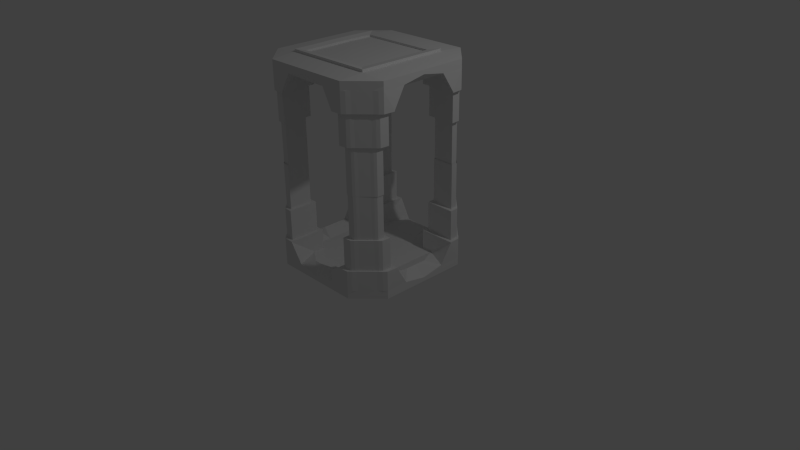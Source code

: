 # Source: fusioncoil.blend  (saved by Blender 2.72.0; exported with 4.5.12 LTS)
import bpy
from mathutils import Matrix  # noqa: F401  (used for matrix-valued properties, if any)

bpy.ops.wm.read_factory_settings(use_empty=True)
scene = bpy.context.scene
scene.name = 'Scene'

# ---- collections
col_collection_1 = bpy.data.collections.new('Collection 1'); scene.collection.children.link(col_collection_1)

# ---- world
world_world = bpy.data.worlds.new('World'); scene.world = world_world
world_world.color = (0.05088, 0.05088, 0.05088)
world_world.use_sun_shadow = False
world_world.sun_shadow_jitter_overblur = 0.0
world_world.cycles.sampling_method = 'MANUAL'
world_world.cycles.sample_map_resolution = 256

# ---- cameras
cam_camera = bpy.data.cameras.new('Camera')
cam_camera.clip_end = 100.0
cam_camera.lens = 35.0
cam_camera.sensor_width = 32.0
cam_camera.sensor_height = 18.0
cam_camera.ortho_scale = 7.314
cam_camera.dof.focus_distance = 0.0
cam_camera.dof.aperture_fstop = 128.0

# ---- lights
light_lamp = bpy.data.lights.new('Lamp', 'POINT')
light_lamp.transmission_factor = 0.0
light_lamp.cutoff_distance = 30.0
light_lamp.energy = 100.0
light_lamp.shadow_buffer_clip_start = 1.001
light_lamp.shadow_soft_size = 0.1
light_lamp.shadow_maximum_resolution = 0.006
light_lamp.use_absolute_resolution = True
light_lamp.cycles.use_multiple_importance_sampling = False

# ---- meshes
me_cylinder_002 = bpy.data.meshes.new('Cylinder.002')
me_cylinder_002.from_pydata([(0.1915, 1.079, -1.0), (0.1915, 1.079, 1.0), (0.6233, 0.9095, -1.0), (0.6233, 0.9095, 1.0), (1.08, -0.1926, -1.0), (1.08, -0.1926, 1.0), (0.8986, -0.6278, -1.0), (0.8986, -0.6278, 1.0), (-0.1959, -1.081, -1.0), (-0.1959, -1.081, 1.0), (-0.6273, -0.8997, -1.0), (-0.6273, -0.8997, 1.0), (-1.084, 0.2024, -1.0), (-1.084, 0.2024, 1.0), (-0.903, 0.626, -1.0), (-0.903, 0.626, 1.0), (0.4074, 0.9944, -1.0), (0.4074, 0.9944, 1.0), (0.1915, 1.079, 0.0), (0.6233, 0.9095, 0.0), (0.8515, 0.3584, -1.0), (0.7163, 0.3024, 2.252), (1.08, -0.1926, 0.0), (0.9892, -0.4102, -1.0), (0.9892, -0.4102, 1.0), (0.8986, -0.6278, 0.0), (0.3514, -0.8545, -1.0), (0.307, -0.7473, 2.252), (-0.1959, -1.081, 0.0), (-0.4116, -0.9904, -1.0), (-0.4116, -0.9904, 1.0), (-0.6273, -0.8997, 0.0), (-0.8556, -0.3487, -1.0), (-0.7361, -0.2992, 2.284), (-1.084, 0.2024, 0.0), (-0.9934, 0.4142, -1.0), (-0.9934, 0.4142, 1.0), (-0.903, 0.626, 0.0), (-0.3557, 0.8527, -1.0), (-0.3134, 0.7505, 2.252), (0.4074, 0.9944, 0.0), (0.8515, 0.3584, 0.0), (0.9892, -0.4102, 0.0), (0.3514, -0.8545, 0.0), (-0.4116, -0.9904, 0.0), (-0.8556, -0.3487, 0.0), (-0.3557, 0.8527, 0.0), (-0.9934, 0.4142, 0.0), (0.2995, 1.037, 1.0), (0.7374, 0.634, 1.0), (1.034, -0.3014, 1.0), (0.625, -0.7411, 1.0), (-0.3037, -1.036, 1.0), (-0.7415, -0.6242, 1.0), (-1.039, 0.3083, 1.0), (-0.6293, 0.7393, 1.0), (0.5153, 0.952, 1.0), (0.9656, 0.08292, 1.0), (0.9439, -0.519, 1.0), (0.07776, -0.9678, 1.0), (-0.5195, -0.9451, 1.0), (-0.9697, -0.07313, 1.0), (-0.9482, 0.5201, 1.0), (-0.08209, 0.966, 1.0), (0.2455, 1.062, 1.003), (0.6876, 0.7791, 5.673), (1.061, -0.247, 1.003), (0.7689, -0.6915, 5.822), (-0.2498, -1.062, 1.003), (-0.6915, -0.769, 5.835), (-1.065, 0.2554, 1.003), (-0.7731, 0.6896, 5.914), (0.4614, 0.9732, 1.0), (0.7733, 0.1647, 2.252), (0.9666, -0.4646, 1.0), (0.1702, -0.804, 2.252), (-0.4655, -0.9677, 1.0), (-0.7932, -0.1614, 2.284), (-0.9708, 0.4671, 1.0), (-0.1766, 0.8071, 2.252), (0.3534, 1.016, 1.0), (0.6592, 0.4402, 2.252), (1.012, -0.3558, 1.0), (0.4438, -0.6907, 2.252), (-0.3577, -1.013, 1.0), (-0.6791, -0.437, 2.284), (-1.016, 0.3612, 1.0), (-0.4502, 0.6938, 2.252), (0.5721, 0.9336, 1.003), (1.033, -0.05485, 5.685), (0.9241, -0.5762, 1.003), (-0.05908, -1.035, 5.821), (-0.5762, -0.9251, 1.003), (-1.037, 0.06469, 5.86), (-0.9283, 0.5758, 1.003), (0.05463, 1.032, 5.871), (-0.7797, 0.3284, -1.47), (-0.3232, -0.7737, -1.47), (0.7713, -0.3204, -1.47), (0.3148, 0.7817, -1.47), (-0.2324, 0.555, -1.47), (-0.5793, -0.1644, -1.54), (0.2241, -0.547, -1.47), (-0.5061, 0.4417, -1.47), (-0.4652, -0.4399, -1.54), (-0.04957, -0.6604, -1.47), (0.04118, 0.6684, -1.47), (-0.6656, 0.05285, -1.47), (0.4977, -0.4337, -1.47), (-0.5514, -0.2227, 1.0), (0.5431, 0.2307, 1.0), (-0.7241, 0.1943, 1.0), (0.3703, 0.6477, 1.0), (-0.1899, -0.7185, 1.0), (-0.4181, -0.1675, 1.0), (-0.5908, 0.2495, 1.0), (-0.6463, 0.3836, 1.0), (0.1814, 0.7264, 1.0), (0.2369, 0.5924, 1.0), (0.4097, 0.1754, 1.0), (0.6379, -0.3756, 1.0), (0.7157, -0.1862, 1.0), (0.5823, -0.2414, 1.0), (-0.2455, -0.5843, 1.0), (-0.3788, -0.6395, 1.0), (-0.2324, 0.555, 1.0), (-0.1769, 0.421, 1.0), (-0.004194, 0.003999, 1.0), (0.1685, -0.4128, 1.0), (0.2239, -0.5471, 0.9848), (0.1915, 1.079, 5.883), (0.6233, 0.9095, 5.883), (1.08, -0.1926, 5.883), (0.8986, -0.6278, 5.883), (-0.1959, -1.081, 5.883), (-0.6273, -0.8997, 5.883), (-1.084, 0.2024, 5.883), (-0.903, 0.626, 5.883), (0.4074, 0.9944, 5.883), (0.9892, -0.4102, 5.883), (-0.4116, -0.9904, 5.883), (-0.9934, 0.4142, 5.883), (0.2995, 1.037, 5.883), (1.034, -0.3014, 5.883), (-0.3037, -1.036, 5.883), (-1.039, 0.3083, 5.883), (0.5153, 0.952, 5.883), (0.9439, -0.519, 5.883), (-0.5195, -0.9451, 5.883), (-0.9482, 0.5201, 5.883), (0.2455, 1.062, 5.886), (0.6876, 0.7791, 5.891), (1.061, -0.247, 5.886), (0.7689, -0.6915, 5.891), (-0.2498, -1.062, 5.886), (-0.6915, -0.769, 5.891), (-1.065, 0.2554, 5.886), (-0.7731, 0.6896, 5.891), (0.4614, 0.9732, 5.883), (0.9666, -0.4646, 5.883), (-0.4655, -0.9677, 5.883), (-0.9708, 0.4671, 5.883), (0.3534, 1.016, 5.883), (1.012, -0.3558, 5.883), (-0.3577, -1.013, 5.883), (-1.016, 0.3612, 5.883), (0.5721, 0.9336, 5.886), (1.033, -0.05485, 5.891), (0.9241, -0.5762, 5.886), (-0.05908, -1.035, 5.891), (-0.5762, -0.9251, 5.886), (-1.037, 0.06469, 5.891), (-0.9283, 0.5758, 5.886), (0.05463, 1.032, 5.891), (-0.7241, 0.1943, 5.883), (0.3703, 0.6477, 5.883), (-0.1899, -0.7185, 5.883), (-0.5908, 0.2495, 5.883), (-0.6463, 0.3836, 5.883), (0.1814, 0.7264, 5.883), (0.2369, 0.5924, 5.883), (0.6379, -0.3756, 5.883), (0.7157, -0.1862, 5.883), (0.5823, -0.2414, 5.883), (-0.2455, -0.5843, 5.883), (-0.3788, -0.6395, 5.883), (0.1938, 1.077, 5.883), (0.6201, 0.9095, 5.883), (1.08, -0.1926, 5.883), (0.8986, -0.6278, 5.883), (-0.1959, -1.081, 5.883), (-0.6273, -0.8997, 5.883), (-1.05, 0.236, 5.883), (-0.904, 0.5791, 5.883), (0.407, 0.9934, 5.883), (0.9892, -0.4102, 5.883), (-0.4116, -0.9904, 5.883), (-0.9773, 0.4076, 5.883), (0.3004, 1.035, 5.883), (1.034, -0.3014, 5.883), (-0.3037, -1.036, 5.883), (-1.014, 0.3218, 5.883), (0.5135, 0.9514, 5.883), (0.9439, -0.519, 5.883), (-0.5195, -0.9451, 5.883), (-0.9406, 0.4934, 5.883), (0.247, 1.06, 5.886), (0.6836, 0.7807, 5.891), (1.061, -0.247, 5.886), (0.7689, -0.6915, 5.891), (-0.2498, -1.062, 5.886), (-0.6915, -0.769, 5.891), (-1.035, 0.2789, 5.886), (-0.7988, 0.6307, 5.89), (0.4602, 0.9724, 5.883), (0.9666, -0.4646, 5.883), (-0.4655, -0.9677, 5.883), (-0.9589, 0.4505, 5.883), (0.3537, 1.014, 5.883), (1.012, -0.3558, 5.883), (-0.3577, -1.013, 5.883), (-0.9956, 0.3647, 5.883), (0.5696, 0.9333, 5.886), (1.033, -0.05485, 5.891), (0.9241, -0.5762, 5.886), (-0.05908, -1.035, 5.891), (-0.5762, -0.9251, 5.886), (-1.013, 0.1245, 5.89), (-0.9245, 0.5384, 5.886), (0.05861, 1.031, 5.891), (-0.7592, 0.2295, 5.883), (0.3703, 0.651, 5.883), (-0.1899, -0.7185, 5.883), (-0.6512, 0.2742, 5.883), (-0.6962, 0.3828, 5.883), (0.1837, 0.7287, 5.883), (0.2386, 0.5964, 5.883), (0.6379, -0.3756, 5.883), (0.7157, -0.1862, 5.883), (0.5823, -0.2414, 5.883), (-0.2455, -0.5843, 5.883), (-0.3788, -0.6395, 5.883), (-0.2307, -1.047, 5.883), (-0.579, -0.9007, 5.883), (-0.4048, -0.9739, 5.883), (-0.3178, -1.01, 5.883), (-0.4919, -0.9373, 5.883), (-0.2743, -1.032, 5.886), (-0.6307, -0.7952, 5.89), (-0.4484, -0.9556, 5.883), (-0.3613, -0.9922, 5.883), (-0.1203, -1.009, 5.89), (-0.5377, -0.9212, 5.886), (-0.2259, -0.7544, 5.883), (-0.2708, -0.6461, 5.883), (-0.3784, -0.6906, 5.883), (1.041, -0.2324, 5.883), (0.8997, -0.5724, 5.883), (0.9704, -0.4024, 5.883), (1.006, -0.3174, 5.883), (0.9351, -0.4874, 5.883), (1.027, -0.2749, 5.886), (0.7983, -0.6222, 5.89), (0.9527, -0.4449, 5.883), (0.9881, -0.3599, 5.883), (1.004, -0.1248, 5.89), (0.9196, -0.5321, 5.886), (0.696, -0.3754, 5.883), (0.7568, -0.2274, 5.883), (0.6526, -0.2705, 5.883), (0.2276, 1.045, 5.883), (0.5729, 0.9095, 5.883), (0.4002, 0.9774, 5.883), (0.3139, 1.011, 5.883), (0.4865, 0.9435, 5.883), (0.2707, 1.031, 5.886), (0.6243, 0.8052, 5.89), (0.4434, 0.9605, 5.883), (0.357, 0.9944, 5.883), (0.5319, 0.9288, 5.886), (0.1181, 1.008, 5.89), (0.3706, 0.7001, 5.883), (0.2194, 0.7631, 5.883), (0.2638, 0.6559, 5.883), (-1.05, 0.236, 13.26), (-0.904, 0.5791, 13.26), (-0.9773, 0.4076, 13.26), (-1.014, 0.3218, 13.26), (-0.9406, 0.4934, 13.26), (-1.035, 0.2789, 13.26), (-0.7988, 0.6307, 13.27), (-0.9589, 0.4505, 13.26), (-0.9956, 0.3647, 13.26), (-1.013, 0.1245, 13.27), (-0.9245, 0.5384, 13.26), (-0.7592, 0.2295, 13.26), (-0.6512, 0.2742, 13.26), (-0.6962, 0.3828, 13.26), (-0.2307, -1.047, 13.26), (-0.579, -0.9007, 13.26), (-0.4048, -0.9739, 13.26), (-0.3178, -1.01, 13.26), (-0.4919, -0.9373, 13.26), (-0.2743, -1.032, 13.26), (-0.6307, -0.7952, 13.27), (-0.4484, -0.9556, 13.26), (-0.3613, -0.9922, 13.26), (-0.1203, -1.009, 13.27), (-0.5377, -0.9212, 13.26), (-0.2259, -0.7544, 13.26), (-0.2708, -0.6461, 13.26), (-0.3784, -0.6906, 13.26), (1.041, -0.2324, 13.26), (0.8997, -0.5724, 13.26), (0.9704, -0.4024, 13.26), (1.006, -0.3174, 13.26), (0.9351, -0.4874, 13.26), (1.027, -0.2749, 13.26), (0.7983, -0.6222, 13.27), (0.9527, -0.4449, 13.26), (0.9881, -0.3599, 13.26), (1.004, -0.1248, 13.27), (0.9196, -0.5321, 13.26), (0.696, -0.3754, 13.26), (0.7568, -0.2274, 13.26), (0.6526, -0.2705, 13.26), (0.2276, 1.045, 13.26), (0.5729, 0.9095, 13.26), (0.4002, 0.9774, 13.26), (0.3139, 1.011, 13.26), (0.4865, 0.9435, 13.26), (0.2707, 1.031, 13.26), (0.6243, 0.8052, 13.27), (0.4434, 0.9605, 13.26), (0.357, 0.9944, 13.26), (0.5319, 0.9288, 13.26), (0.1181, 1.008, 13.27), (0.3706, 0.7001, 13.26), (0.2194, 0.7631, 13.26), (0.2638, 0.6559, 13.26), (1.005, -0.269, 13.27), (0.9003, -0.5209, 13.27), (0.9528, -0.3949, 13.27), (0.979, -0.332, 13.27), (0.9266, -0.4579, 13.27), (0.9944, -0.3005, 13.27), (0.8252, -0.5578, 13.28), (0.9397, -0.4264, 13.27), (0.9659, -0.3634, 13.27), (0.978, -0.1892, 13.28), (0.9151, -0.491, 13.27), (0.7494, -0.3749, 13.27), (0.7944, -0.2652, 13.27), (0.7172, -0.2972, 13.27), (0.2609, 1.016, 13.26), (0.5245, 0.9127, 13.26), (0.3927, 0.9646, 13.26), (0.3268, 0.9905, 13.26), (0.4586, 0.9386, 13.26), (0.2938, 1.006, 13.26), (0.5637, 0.8331, 13.27), (0.4256, 0.9516, 13.26), (0.3597, 0.9775, 13.26), (0.4932, 0.9274, 13.26), (0.1773, 0.9877, 13.27), (0.37, 0.7529, 13.26), (0.2547, 0.801, 13.26), (0.2886, 0.7191, 13.26), (-1.018, 0.2691, 13.26), (-0.9045, 0.5344, 13.26), (-0.9612, 0.4017, 13.26), (-0.9895, 0.3354, 13.26), (-0.9329, 0.4681, 13.26), (-1.006, 0.3023, 13.26), (-0.8232, 0.5742, 13.27), (-0.947, 0.4349, 13.26), (-0.9753, 0.3686, 13.26), (-0.9884, 0.1829, 13.27), (-0.9204, 0.5029, 13.26), (-0.7926, 0.264, 13.26), (-0.7091, 0.2986, 13.26), (-0.7438, 0.3826, 13.26), (-0.2637, -1.015, 13.26), (-0.5333, -0.9016, 13.26), (-0.3985, -0.9583, 13.26), (-0.3311, -0.9866, 13.26), (-0.4659, -0.9299, 13.26), (-0.2974, -1.003, 13.26), (-0.5733, -0.8199, 13.27), (-0.4322, -0.9441, 13.26), (-0.3648, -0.9724, 13.26), (-0.1782, -0.9858, 13.27), (-0.5013, -0.9175, 13.26), (-0.2599, -0.7884, 13.26), (-0.2947, -0.7045, 13.26), (-0.378, -0.739, 13.26), (1.005, -0.269, 24.3), (0.9003, -0.5209, 24.3), (0.9528, -0.3949, 24.3), (0.979, -0.332, 24.3), (0.9266, -0.4579, 24.3), (0.9944, -0.3005, 24.3), (0.8252, -0.5578, 24.3), (0.9397, -0.4264, 24.3), (0.9659, -0.3634, 24.3), (0.978, -0.1892, 24.3), (0.9151, -0.491, 24.3), (0.7494, -0.3749, 24.3), (0.7944, -0.2652, 24.3), (0.7172, -0.2972, 24.3), (0.2609, 1.016, 24.29), (0.5245, 0.9127, 24.29), (0.3927, 0.9646, 24.29), (0.3268, 0.9905, 24.29), (0.4586, 0.9386, 24.29), (0.2938, 1.006, 24.29), (0.5637, 0.8331, 24.29), (0.4256, 0.9516, 24.29), (0.3597, 0.9775, 24.29), (0.4932, 0.9274, 24.29), (0.1773, 0.9877, 24.29), (0.37, 0.7529, 24.29), (0.2547, 0.801, 24.29), (0.2886, 0.7191, 24.29), (-1.018, 0.2691, 24.29), (-0.9045, 0.5344, 24.29), (-0.9612, 0.4017, 24.29), (-0.9895, 0.3354, 24.29), (-0.9329, 0.4681, 24.29), (-1.006, 0.3023, 24.29), (-0.8232, 0.5742, 24.29), (-0.947, 0.4349, 24.29), (-0.9753, 0.3686, 24.29), (-0.9884, 0.1829, 24.29), (-0.9204, 0.5029, 24.29), (-0.7926, 0.264, 24.29), (-0.7091, 0.2986, 24.29), (-0.7438, 0.3826, 24.29), (-0.2637, -1.015, 24.29), (-0.5333, -0.9016, 24.29), (-0.3985, -0.9583, 24.29), (-0.3311, -0.9866, 24.29), (-0.4659, -0.9299, 24.29), (-0.2974, -1.003, 24.29), (-0.5733, -0.8199, 24.29), (-0.4322, -0.9441, 24.29), (-0.3648, -0.9724, 24.29), (-0.1782, -0.9858, 24.29), (-0.5013, -0.9175, 24.29), (-0.2599, -0.7884, 24.29), (-0.2947, -0.7045, 24.29), (-0.378, -0.739, 24.29), (-0.6378, -0.0142, 1.0), (-0.4651, -0.4311, 1.0), (-0.4944, -0.3604, 1.0), (-0.3611, -0.3052, 1.0), (0.05287, -0.1338, 1.0), (0.4667, 0.03766, 1.0), (0.6001, 0.09292, 1.0), (0.486, 0.3684, 1.0), (0.3526, 0.3132, 1.0), (-0.06126, 0.1418, 1.0), (-0.4752, -0.02969, 1.0), (-0.6085, -0.08492, 1.0), (0.361, -0.4903, 0.9898), (0.3053, -0.3562, 1.0), (0.1897, -0.07709, 1.0), (0.1326, 0.06067, 1.0), (0.07556, 0.1984, 1.0), (-0.0401, 0.4776, 1.0), (-0.09563, 0.6117, 1.0), (-0.3693, 0.4984, 1.0), (-0.3137, 0.3643, 1.0), (-0.1981, 0.08509, 1.0), (-0.141, -0.05267, 1.0), (-0.08394, -0.1904, 1.0), (0.03164, -0.4695, 1.0), (0.08708, -0.6038, 0.9898), (-0.7797, 0.3284, -2.044), (-0.3232, -0.7737, -2.044), (0.7713, -0.3204, -2.044), (0.3148, 0.7817, -2.044), (-0.2324, 0.555, -2.044), (-0.5793, -0.1644, -2.113), (0.2241, -0.547, -2.044), (-0.5061, 0.4417, -2.044), (-0.4652, -0.4399, -2.113), (-0.04957, -0.6604, -2.044), (0.04118, 0.6684, -2.044), (-0.6656, 0.05285, -2.044), (0.4977, -0.4337, -2.044), (-0.6711, 0.2665, -1.681), (-0.2915, -0.6501, -1.681), (0.6187, -0.2731, -1.681), (0.2391, 0.6435, -1.681), (-0.216, 0.455, -1.681), (-0.5044, -0.1433, -1.739), (0.1636, -0.4616, -1.681), (-0.4436, 0.3607, -1.681), (-0.4095, -0.3725, -1.739), (-0.06391, -0.5558, -1.681), (0.01155, 0.5492, -1.681), (-0.5762, 0.03732, -1.681), (0.3912, -0.3673, -1.681), (-0.6711, 0.2665, -1.201), (-0.2915, -0.6501, -1.201), (0.6187, -0.2731, -1.201), (0.2391, 0.6435, -1.201), (-0.216, 0.455, -1.201), (-0.5044, -0.1433, -1.259), (0.1636, -0.4616, -1.201), (-0.4436, 0.3607, -1.201), (-0.4095, -0.3725, -1.259), (-0.06391, -0.5558, -1.201), (0.01155, 0.5492, -1.201), (-0.5762, 0.03732, -1.201), (0.3912, -0.3673, -1.201)], [], [(40, 17, 72, 56, 88, 3, 19), (41, 21, 73, 57, 89, 5, 22), (42, 24, 74, 58, 90, 7, 25), (43, 27, 75, 59, 91, 9, 28), (44, 30, 76, 60, 92, 11, 31), (45, 33, 77, 61, 93, 13, 34), (46, 39, 79, 63, 95, 1, 18), (47, 36, 78, 62, 94, 15, 37), (16, 40, 19, 2), (0, 18, 40, 16), (18, 1, 64, 48, 80, 17, 40), (19, 3, 65, 49, 81, 21, 41), (23, 42, 25, 6), (4, 22, 42, 23), (22, 5, 66, 50, 82, 24, 42), (26, 43, 28, 8), (6, 25, 43, 26), (25, 7, 67, 51, 83, 27, 43), (29, 44, 31, 10), (8, 28, 44, 29), (28, 9, 68, 52, 84, 30, 44), (45, 12, 32), (45, 10, 31), (31, 11, 69, 53, 85, 33, 45), (38, 46, 18, 0), (14, 37, 46, 38), (37, 15, 71, 55, 87, 39, 46), (35, 47, 37, 14), (12, 34, 47, 35), (34, 13, 70, 54, 86, 36, 47), (45, 32, 10), (97, 105, 102, 108, 98, 6, 26, 8), (38, 0, 99, 106, 100, 103, 96, 14), (455, 114, 109, 454), (85, 454, 109, 33), (462, 115, 111, 452, 463), (463, 452, 111, 93, 61, 77), (81, 459, 110, 21), (472, 471, 116, 115), (473, 472, 115, 462), (475, 474, 114, 455), (477, 113, 91, 59, 75), (116, 55, 71), (458, 110, 119, 457), (459, 112, 118, 460), (477, 476, 123, 113), (73, 458, 121, 89, 57), (464, 465, 128, 129), (466, 467, 127, 456), (468, 469, 126, 461), (469, 470, 125, 126), (470, 79, 39, 125), (464, 129, 27, 83), (118, 180, 179, 117), (67, 7, 133, 153), (90, 168, 133, 7), (52, 68, 154, 144), (116, 71, 157, 178), (76, 160, 148, 60), (86, 54, 145, 165), (91, 169, 134, 9), (117, 179, 173, 95), (65, 3, 131, 151), (30, 84, 164, 140), (122, 183, 182, 121), (94, 62, 149, 172), (70, 13, 136, 156), (92, 170, 135, 11), (67, 153, 181, 120), (54, 70, 156, 145), (80, 48, 142, 162), (118, 112, 175, 180), (89, 121, 182, 167), (62, 78, 161, 149), (68, 9, 134, 154), (56, 146, 166, 88), (93, 171, 136, 13), (78, 36, 141, 161), (36, 86, 165, 141), (69, 155, 185, 124), (48, 64, 150, 142), (115, 116, 178, 177), (15, 94, 172, 137), (72, 158, 146, 56), (115, 177, 174, 111), (66, 5, 132, 152), (82, 50, 143, 163), (71, 15, 137, 157), (64, 1, 130, 150), (30, 140, 160, 76), (17, 80, 162, 138), (58, 147, 168, 90), (1, 95, 173, 130), (93, 111, 174, 171), (88, 166, 131, 3), (122, 120, 181, 183), (50, 66, 152, 143), (123, 184, 176, 113), (69, 11, 135, 155), (24, 139, 159, 74), (74, 159, 147, 58), (112, 65, 151, 175), (89, 167, 132, 5), (84, 52, 144, 164), (17, 138, 158, 72), (24, 82, 163, 139), (91, 113, 176, 169), (124, 185, 184, 123), (60, 148, 170, 92), (170, 135, 191, 226), (164, 144, 200, 220), (153, 181, 237, 209), (139, 163, 219, 195), (157, 137, 193, 213), (184, 176, 232, 240), (144, 154, 210, 200), (150, 130, 186, 206), (171, 136, 192, 227), (185, 184, 240, 241), (165, 145, 201, 221), (140, 164, 220, 196), (138, 158, 214, 194), (169, 176, 232, 225), (145, 156, 212, 201), (151, 131, 187, 207), (137, 172, 228, 193), (183, 182, 238, 239), (146, 166, 222, 202), (141, 165, 221, 197), (139, 159, 215, 195), (178, 157, 213, 234), (158, 146, 202, 214), (152, 132, 188, 208), (130, 173, 229, 186), (167, 182, 238, 223), (147, 168, 224, 203), (166, 131, 187, 222), (140, 160, 216, 196), (180, 175, 231, 236), (159, 147, 203, 215), (153, 133, 189, 209), (177, 174, 230, 233), (155, 185, 241, 211), (148, 170, 226, 204), (167, 132, 188, 223), (161, 141, 197, 217), (183, 181, 237, 239), (160, 148, 204, 216), (154, 134, 190, 210), (171, 174, 230, 227), (172, 149, 205, 228), (168, 133, 189, 224), (162, 142, 198, 218), (180, 179, 235, 236), (149, 161, 217, 205), (175, 151, 207, 231), (155, 135, 191, 211), (142, 150, 206, 198), (169, 134, 190, 225), (163, 143, 199, 219), (179, 173, 229, 235), (138, 162, 218, 194), (156, 136, 192, 212), (177, 178, 234, 233), (143, 152, 208, 199), (211, 241, 255, 248), (241, 240, 254, 255), (225, 232, 253, 251), (240, 232, 253, 254), (226, 191, 243, 252), (225, 190, 242, 251), (196, 220, 250, 244), (216, 204, 246, 249), (200, 210, 247, 245), (204, 226, 252, 246), (220, 200, 245, 250), (196, 216, 249, 244), (211, 191, 243, 248), (210, 190, 242, 247), (223, 238, 268, 265), (239, 238, 268, 269), (209, 237, 267, 262), (239, 237, 267, 269), (224, 189, 257, 266), (223, 188, 256, 265), (195, 219, 264, 258), (215, 203, 260, 263), (199, 208, 261, 259), (203, 224, 266, 260), (219, 199, 259, 264), (195, 215, 263, 258), (209, 189, 257, 262), (208, 188, 256, 261), (235, 229, 280, 282), (236, 235, 282, 283), (236, 231, 281, 283), (231, 207, 276, 281), (186, 229, 280, 270), (222, 187, 271, 279), (194, 218, 278, 272), (214, 202, 274, 277), (198, 206, 275, 273), (202, 222, 279, 274), (218, 198, 273, 278), (194, 214, 277, 272), (207, 187, 271, 276), (206, 186, 270, 275), (248, 304, 311, 255), (270, 280, 336, 326), (261, 256, 312, 317), (213, 193, 285, 290), (249, 305, 302, 246), (272, 328, 333, 277), (227, 293, 284, 192), (265, 321, 312, 256), (221, 201, 287, 292), (281, 276, 332, 337), (262, 257, 313, 318), (244, 250, 306, 300), (201, 212, 289, 287), (278, 273, 329, 334), (247, 242, 298, 303), (266, 322, 313, 257), (193, 228, 294, 285), (283, 281, 337, 339), (197, 221, 292, 286), (258, 314, 319, 263), (234, 213, 290, 297), (251, 307, 298, 242), (274, 330, 335, 279), (269, 267, 323, 325), (248, 243, 299, 304), (283, 339, 338, 282), (264, 259, 315, 320), (252, 308, 299, 243), (273, 275, 331, 329), (233, 296, 295, 230), (244, 300, 305, 249), (262, 318, 323, 267), (282, 338, 336, 280), (260, 316, 322, 266), (254, 310, 309, 253), (217, 197, 286, 291), (277, 333, 330, 274), (227, 230, 295, 293), (250, 245, 301, 306), (269, 325, 324, 268), (228, 205, 288, 294), (259, 261, 317, 315), (251, 253, 309, 307), (205, 217, 291, 288), (272, 278, 334, 328), (246, 302, 308, 252), (265, 268, 324, 321), (275, 270, 326, 331), (263, 319, 316, 260), (255, 311, 310, 254), (279, 335, 327, 271), (212, 192, 284, 289), (233, 234, 297, 296), (245, 247, 303, 301), (276, 271, 327, 332), (258, 264, 320, 314), (321, 324, 352, 349), (325, 324, 352, 353), (318, 323, 351, 346), (325, 323, 351, 353), (322, 313, 341, 350), (321, 312, 340, 349), (314, 320, 348, 342), (319, 316, 344, 347), (315, 317, 345, 343), (316, 322, 350, 344), (320, 315, 343, 348), (314, 319, 347, 342), (318, 313, 341, 346), (317, 312, 340, 345), (338, 336, 364, 366), (339, 338, 366, 367), (339, 337, 365, 367), (337, 332, 360, 365), (326, 336, 364, 354), (335, 327, 355, 363), (328, 334, 362, 356), (333, 330, 358, 361), (329, 331, 359, 357), (330, 335, 363, 358), (334, 329, 357, 362), (328, 333, 361, 356), (332, 327, 355, 360), (331, 326, 354, 359), (297, 290, 374, 381), (296, 297, 381, 380), (293, 295, 379, 377), (296, 295, 379, 380), (285, 294, 378, 369), (293, 284, 368, 377), (286, 292, 376, 370), (288, 291, 375, 372), (287, 289, 373, 371), (294, 288, 372, 378), (292, 287, 371, 376), (291, 286, 370, 375), (290, 285, 369, 374), (289, 284, 368, 373), (304, 311, 395, 388), (311, 310, 394, 395), (307, 309, 393, 391), (310, 309, 393, 394), (308, 299, 383, 392), (307, 298, 382, 391), (300, 306, 390, 384), (305, 302, 386, 389), (301, 303, 387, 385), (302, 308, 392, 386), (306, 301, 385, 390), (300, 305, 389, 384), (304, 299, 383, 388), (303, 298, 382, 387), (367, 365, 421, 423), (342, 398, 403, 347), (384, 390, 446, 440), (358, 414, 419, 363), (381, 374, 430, 437), (353, 351, 407, 409), (387, 382, 438, 443), (372, 375, 431, 428), (348, 343, 399, 404), (367, 423, 422, 366), (391, 447, 438, 382), (357, 359, 415, 413), (346, 402, 407, 351), (388, 383, 439, 444), (370, 376, 432, 426), (344, 400, 406, 350), (366, 422, 420, 364), (373, 368, 424, 429), (392, 448, 439, 383), (361, 417, 414, 358), (353, 409, 408, 352), (384, 440, 445, 389), (377, 433, 424, 368), (343, 345, 401, 399), (394, 450, 449, 393), (374, 369, 425, 430), (356, 362, 418, 412), (349, 352, 408, 405), (390, 385, 441, 446), (359, 354, 410, 415), (369, 378, 434, 425), (347, 403, 400, 344), (391, 393, 449, 447), (375, 370, 426, 431), (363, 419, 411, 355), (386, 442, 448, 392), (360, 355, 411, 416), (380, 436, 435, 379), (342, 348, 404, 398), (395, 451, 450, 394), (376, 371, 427, 432), (345, 340, 396, 401), (354, 364, 420, 410), (385, 387, 443, 441), (356, 412, 417, 361), (377, 379, 435, 433), (349, 405, 396, 340), (388, 444, 451, 395), (378, 372, 428, 434), (346, 341, 397, 402), (365, 360, 416, 421), (389, 445, 442, 386), (362, 357, 413, 418), (380, 381, 437, 436), (350, 406, 397, 341), (371, 373, 429, 427), (121, 458, 457, 122), (465, 466, 456, 128), (476, 475, 455, 123), (123, 455, 454, 453, 124), (124, 453, 454, 85, 53, 69), (21, 110, 458, 73), (114, 462, 463, 109), (474, 473, 462, 114), (467, 468, 461, 127), (110, 459, 460, 119), (49, 65, 112, 459, 81), (109, 463, 77, 33), (118, 117, 470, 469), (460, 118, 469, 468), (119, 460, 468, 467), (457, 119, 467, 466), (122, 457, 466, 465), (120, 122, 465, 464), (120, 464, 83, 51, 67), (117, 95, 63, 79, 470), (129, 128, 476, 477), (128, 456, 475, 476), (456, 127, 474, 475), (127, 461, 473, 474), (461, 126, 472, 473), (126, 125, 471, 472), (125, 39, 87, 471), (129, 477, 75, 27), (87, 55, 116), (471, 87, 116), (16, 99, 0), (2, 99, 16), (4, 98, 20), (20, 99, 2), (20, 98, 99), (41, 20, 2), (41, 2, 19), (41, 4, 20), (41, 22, 4), (98, 4, 23), (6, 98, 23), (10, 97, 29), (29, 97, 8), (45, 34, 12), (104, 97, 10, 32, 12, 96, 107, 101), (35, 14, 96), (12, 35, 96), (99, 98, 480, 481), (481, 480, 493, 494), (98, 108, 490, 480), (107, 96, 478, 489), (106, 99, 481, 488), (102, 105, 487, 484), (104, 101, 483, 486), (103, 100, 482, 485), (108, 102, 484, 490), (101, 107, 489, 483), (100, 106, 488, 482), (105, 97, 479, 487), (97, 104, 486, 479), (96, 103, 485, 478), (494, 493, 506, 507), (480, 490, 503, 493), (489, 478, 491, 502), (488, 481, 494, 501), (484, 487, 500, 497), (486, 483, 496, 499), (485, 482, 495, 498), (490, 484, 497, 503), (483, 489, 502, 496), (482, 488, 501, 495), (487, 479, 492, 500), (479, 486, 499, 492), (478, 485, 498, 491), (515, 504, 511, 508, 514, 507, 506, 516, 510, 513, 505, 512, 509), (493, 503, 516, 506), (502, 491, 504, 515), (501, 494, 507, 514), (497, 500, 513, 510), (499, 496, 509, 512), (498, 495, 508, 511), (503, 497, 510, 516), (496, 502, 515, 509), (495, 501, 514, 508), (500, 492, 505, 513), (492, 499, 512, 505), (491, 498, 511, 504)])
me_cylinder_002.use_remesh_preserve_volume = False
me_cylinder_002.use_remesh_preserve_attributes = False
me_cylinder_002.use_mirror_vertex_groups = False
me_cylinder_002.use_mirror_topology = True
me_cylinder_002.update()
me_cylinder_005 = bpy.data.meshes.new('Cylinder.005')
me_cylinder_005.from_pydata([(0.1915, 1.079, -1.0), (0.1915, 1.079, 1.0), (0.6233, 0.9095, -1.0), (0.6233, 0.9095, 1.0), (1.08, -0.1926, -1.0), (1.08, -0.1926, 1.0), (0.8986, -0.6278, -1.0), (0.8986, -0.6278, 1.0), (-0.1959, -1.081, -1.0), (-0.1959, -1.081, 1.0), (-0.6273, -0.8997, -1.0), (-0.6273, -0.8997, 1.0), (-1.084, 0.2024, -1.0), (-1.084, 0.2024, 1.0), (-0.903, 0.626, -1.0), (-0.903, 0.626, 1.0), (0.4074, 0.9944, -1.0), (0.4074, 0.9944, 1.0), (0.1915, 1.079, 0.0), (0.6233, 0.9095, 0.0), (0.8515, 0.3584, -1.0), (0.7163, 0.3024, 2.252), (1.08, -0.1926, 0.0), (0.9892, -0.4102, -1.0), (0.9892, -0.4102, 1.0), (0.8986, -0.6278, 0.0), (0.3514, -0.8545, -1.0), (0.307, -0.7473, 2.252), (-0.1959, -1.081, 0.0), (-0.4116, -0.9904, -1.0), (-0.4116, -0.9904, 1.0), (-0.6273, -0.8997, 0.0), (-0.8556, -0.3487, -1.0), (-0.7361, -0.2992, 2.284), (-1.084, 0.2024, 0.0), (-0.9934, 0.4142, -1.0), (-0.9934, 0.4142, 1.0), (-0.903, 0.626, 0.0), (-0.3557, 0.8527, -1.0), (-0.3134, 0.7505, 2.252), (0.4074, 0.9944, 0.0), (0.8515, 0.3584, 0.0), (0.9892, -0.4102, 0.0), (0.3514, -0.8545, 0.0), (-0.4116, -0.9904, 0.0), (-0.8556, -0.3487, 0.0), (-0.3557, 0.8527, 0.0), (-0.9934, 0.4142, 0.0), (0.2995, 1.037, 1.0), (0.7374, 0.634, 1.0), (1.034, -0.3014, 1.0), (0.625, -0.7411, 1.0), (-0.3037, -1.036, 1.0), (-0.7415, -0.6242, 1.0), (-1.039, 0.3083, 1.0), (-0.6293, 0.7393, 1.0), (0.5153, 0.952, 1.0), (0.9656, 0.08292, 1.0), (0.9439, -0.519, 1.0), (0.07776, -0.9678, 1.0), (-0.5195, -0.9451, 1.0), (-0.9697, -0.07313, 1.0), (-0.9482, 0.5201, 1.0), (-0.08209, 0.966, 1.0), (0.2455, 1.062, 1.003), (0.6876, 0.7791, 5.673), (1.061, -0.247, 1.003), (0.7689, -0.6915, 5.822), (-0.2498, -1.062, 1.003), (-0.6915, -0.769, 5.835), (-1.065, 0.2554, 1.003), (-0.7731, 0.6896, 5.914), (0.4614, 0.9732, 1.0), (0.7733, 0.1647, 2.252), (0.9666, -0.4646, 1.0), (0.1702, -0.804, 2.252), (-0.4655, -0.9677, 1.0), (-0.7932, -0.1614, 2.284), (-0.9708, 0.4671, 1.0), (-0.1766, 0.8071, 2.252), (0.3534, 1.016, 1.0), (0.6592, 0.4402, 2.252), (1.012, -0.3558, 1.0), (0.4438, -0.6907, 2.252), (-0.3577, -1.013, 1.0), (-0.6791, -0.437, 2.284), (-1.016, 0.3612, 1.0), (-0.4502, 0.6938, 2.252), (0.5721, 0.9336, 1.003), (1.033, -0.05485, 5.685), (0.9241, -0.5762, 1.003), (-0.05908, -1.035, 5.821), (-0.5762, -0.9251, 1.003), (-1.037, 0.06469, 5.86), (-0.9283, 0.5758, 1.003), (0.05463, 1.032, 5.871), (-0.7797, 0.3284, -1.47), (-0.3232, -0.7737, -1.47), (0.7713, -0.3204, -1.47), (0.3148, 0.7817, -1.47), (-0.2324, 0.555, -1.47), (-0.5793, -0.1644, -1.54), (0.2241, -0.547, -1.47), (-0.5061, 0.4417, -1.47), (-0.4652, -0.4399, -1.54), (-0.04957, -0.6604, -1.47), (0.04118, 0.6684, -1.47), (-0.6656, 0.05285, -1.47), (0.4977, -0.4337, -1.47), (-0.5514, -0.2227, 1.0), (0.5431, 0.2307, 1.0), (-0.7241, 0.1943, 1.0), (0.3703, 0.6477, 1.0), (-0.1899, -0.7185, 1.0), (-0.4181, -0.1675, 1.0), (-0.5908, 0.2495, 1.0), (-0.6463, 0.3836, 1.0), (0.1814, 0.7264, 1.0), (0.2369, 0.5924, 1.0), (0.4097, 0.1754, 1.0), (0.6379, -0.3756, 1.0), (0.7157, -0.1862, 1.0), (0.5823, -0.2414, 1.0), (-0.2455, -0.5843, 1.0), (-0.3788, -0.6395, 1.0), (-0.2324, 0.555, 1.0), (-0.1769, 0.421, 1.0), (-0.004194, 0.003999, 1.0), (0.1685, -0.4128, 1.0), (0.2239, -0.5471, 0.9848), (0.1915, 1.079, 5.883), (0.6233, 0.9095, 5.883), (1.08, -0.1926, 5.883), (0.8986, -0.6278, 5.883), (-0.1959, -1.081, 5.883), (-0.6273, -0.8997, 5.883), (-1.084, 0.2024, 5.883), (-0.903, 0.626, 5.883), (0.4074, 0.9944, 5.883), (0.9892, -0.4102, 5.883), (-0.4116, -0.9904, 5.883), (-0.9934, 0.4142, 5.883), (0.2995, 1.037, 5.883), (1.034, -0.3014, 5.883), (-0.3037, -1.036, 5.883), (-1.039, 0.3083, 5.883), (0.5153, 0.952, 5.883), (0.9439, -0.519, 5.883), (-0.5195, -0.9451, 5.883), (-0.9482, 0.5201, 5.883), (0.2455, 1.062, 5.886), (0.6876, 0.7791, 5.891), (1.061, -0.247, 5.886), (0.7689, -0.6915, 5.891), (-0.2498, -1.062, 5.886), (-0.6915, -0.769, 5.891), (-1.065, 0.2554, 5.886), (-0.7731, 0.6896, 5.891), (0.4614, 0.9732, 5.883), (0.9666, -0.4646, 5.883), (-0.4655, -0.9677, 5.883), (-0.9708, 0.4671, 5.883), (0.3534, 1.016, 5.883), (1.012, -0.3558, 5.883), (-0.3577, -1.013, 5.883), (-1.016, 0.3612, 5.883), (0.5721, 0.9336, 5.886), (1.033, -0.05485, 5.891), (0.9241, -0.5762, 5.886), (-0.05908, -1.035, 5.891), (-0.5762, -0.9251, 5.886), (-1.037, 0.06469, 5.891), (-0.9283, 0.5758, 5.886), (0.05463, 1.032, 5.891), (-0.7241, 0.1943, 5.883), (0.3703, 0.6477, 5.883), (-0.1899, -0.7185, 5.883), (-0.5908, 0.2495, 5.883), (-0.6463, 0.3836, 5.883), (0.1814, 0.7264, 5.883), (0.2369, 0.5924, 5.883), (0.6379, -0.3756, 5.883), (0.7157, -0.1862, 5.883), (0.5823, -0.2414, 5.883), (-0.2455, -0.5843, 5.883), (-0.3788, -0.6395, 5.883), (0.1938, 1.077, 5.883), (0.6201, 0.9095, 5.883), (1.08, -0.1926, 5.883), (0.8986, -0.6278, 5.883), (-0.1959, -1.081, 5.883), (-0.6273, -0.8997, 5.883), (-1.05, 0.236, 5.883), (-0.904, 0.5791, 5.883), (0.407, 0.9934, 5.883), (0.9892, -0.4102, 5.883), (-0.4116, -0.9904, 5.883), (-0.9773, 0.4076, 5.883), (0.3004, 1.035, 5.883), (1.034, -0.3014, 5.883), (-0.3037, -1.036, 5.883), (-1.014, 0.3218, 5.883), (0.5135, 0.9514, 5.883), (0.9439, -0.519, 5.883), (-0.5195, -0.9451, 5.883), (-0.9406, 0.4934, 5.883), (0.247, 1.06, 5.886), (0.6836, 0.7807, 5.891), (1.061, -0.247, 5.886), (0.7689, -0.6915, 5.891), (-0.2498, -1.062, 5.886), (-0.6915, -0.769, 5.891), (-1.035, 0.2789, 5.886), (-0.7988, 0.6307, 5.89), (0.4602, 0.9724, 5.883), (0.9666, -0.4646, 5.883), (-0.4655, -0.9677, 5.883), (-0.9589, 0.4505, 5.883), (0.3537, 1.014, 5.883), (1.012, -0.3558, 5.883), (-0.3577, -1.013, 5.883), (-0.9956, 0.3647, 5.883), (0.5696, 0.9333, 5.886), (1.033, -0.05485, 5.891), (0.9241, -0.5762, 5.886), (-0.05908, -1.035, 5.891), (-0.5762, -0.9251, 5.886), (-1.013, 0.1245, 5.89), (-0.9245, 0.5384, 5.886), (0.05861, 1.031, 5.891), (-0.7592, 0.2295, 5.883), (0.3703, 0.651, 5.883), (-0.1899, -0.7185, 5.883), (-0.6512, 0.2742, 5.883), (-0.6962, 0.3828, 5.883), (0.1837, 0.7287, 5.883), (0.2386, 0.5964, 5.883), (0.6379, -0.3756, 5.883), (0.7157, -0.1862, 5.883), (0.5823, -0.2414, 5.883), (-0.2455, -0.5843, 5.883), (-0.3788, -0.6395, 5.883), (-0.2307, -1.047, 5.883), (-0.579, -0.9007, 5.883), (-0.4048, -0.9739, 5.883), (-0.3178, -1.01, 5.883), (-0.4919, -0.9373, 5.883), (-0.2743, -1.032, 5.886), (-0.6307, -0.7952, 5.89), (-0.4484, -0.9556, 5.883), (-0.3613, -0.9922, 5.883), (-0.1203, -1.009, 5.89), (-0.5377, -0.9212, 5.886), (-0.2259, -0.7544, 5.883), (-0.2708, -0.6461, 5.883), (-0.3784, -0.6906, 5.883), (1.041, -0.2324, 5.883), (0.8997, -0.5724, 5.883), (0.9704, -0.4024, 5.883), (1.006, -0.3174, 5.883), (0.9351, -0.4874, 5.883), (1.027, -0.2749, 5.886), (0.7983, -0.6222, 5.89), (0.9527, -0.4449, 5.883), (0.9881, -0.3599, 5.883), (1.004, -0.1248, 5.89), (0.9196, -0.5321, 5.886), (0.696, -0.3754, 5.883), (0.7568, -0.2274, 5.883), (0.6526, -0.2705, 5.883), (0.2276, 1.045, 5.883), (0.5729, 0.9095, 5.883), (0.4002, 0.9774, 5.883), (0.3139, 1.011, 5.883), (0.4865, 0.9435, 5.883), (0.2707, 1.031, 5.886), (0.6243, 0.8052, 5.89), (0.4434, 0.9605, 5.883), (0.357, 0.9944, 5.883), (0.5319, 0.9288, 5.886), (0.1181, 1.008, 5.89), (0.3706, 0.7001, 5.883), (0.2194, 0.7631, 5.883), (0.2638, 0.6559, 5.883), (-1.05, 0.236, 13.26), (-0.904, 0.5791, 13.26), (-0.9773, 0.4076, 13.26), (-1.014, 0.3218, 13.26), (-0.9406, 0.4934, 13.26), (-1.035, 0.2789, 13.26), (-0.7988, 0.6307, 13.27), (-0.9589, 0.4505, 13.26), (-0.9956, 0.3647, 13.26), (-1.013, 0.1245, 13.27), (-0.9245, 0.5384, 13.26), (-0.7592, 0.2295, 13.26), (-0.6512, 0.2742, 13.26), (-0.6962, 0.3828, 13.26), (-0.2307, -1.047, 13.26), (-0.579, -0.9007, 13.26), (-0.4048, -0.9739, 13.26), (-0.3178, -1.01, 13.26), (-0.4919, -0.9373, 13.26), (-0.2743, -1.032, 13.26), (-0.6307, -0.7952, 13.27), (-0.4484, -0.9556, 13.26), (-0.3613, -0.9922, 13.26), (-0.1203, -1.009, 13.27), (-0.5377, -0.9212, 13.26), (-0.2259, -0.7544, 13.26), (-0.2708, -0.6461, 13.26), (-0.3784, -0.6906, 13.26), (1.041, -0.2324, 13.26), (0.8997, -0.5724, 13.26), (0.9704, -0.4024, 13.26), (1.006, -0.3174, 13.26), (0.9351, -0.4874, 13.26), (1.027, -0.2749, 13.26), (0.7983, -0.6222, 13.27), (0.9527, -0.4449, 13.26), (0.9881, -0.3599, 13.26), (1.004, -0.1248, 13.27), (0.9196, -0.5321, 13.26), (0.696, -0.3754, 13.26), (0.7568, -0.2274, 13.26), (0.6526, -0.2705, 13.26), (0.2276, 1.045, 13.26), (0.5729, 0.9095, 13.26), (0.4002, 0.9774, 13.26), (0.3139, 1.011, 13.26), (0.4865, 0.9435, 13.26), (0.2707, 1.031, 13.26), (0.6243, 0.8052, 13.27), (0.4434, 0.9605, 13.26), (0.357, 0.9944, 13.26), (0.5319, 0.9288, 13.26), (0.1181, 1.008, 13.27), (0.3706, 0.7001, 13.26), (0.2194, 0.7631, 13.26), (0.2638, 0.6559, 13.26), (1.005, -0.269, 13.27), (0.9003, -0.5209, 13.27), (0.9528, -0.3949, 13.27), (0.979, -0.332, 13.27), (0.9266, -0.4579, 13.27), (0.9944, -0.3005, 13.27), (0.8252, -0.5578, 13.28), (0.9397, -0.4264, 13.27), (0.9659, -0.3634, 13.27), (0.978, -0.1892, 13.28), (0.9151, -0.491, 13.27), (0.7494, -0.3749, 13.27), (0.7944, -0.2652, 13.27), (0.7172, -0.2972, 13.27), (0.2609, 1.016, 13.26), (0.5245, 0.9127, 13.26), (0.3927, 0.9646, 13.26), (0.3268, 0.9905, 13.26), (0.4586, 0.9386, 13.26), (0.2938, 1.006, 13.26), (0.5637, 0.8331, 13.27), (0.4256, 0.9516, 13.26), (0.3597, 0.9775, 13.26), (0.4932, 0.9274, 13.26), (0.1773, 0.9877, 13.27), (0.37, 0.7529, 13.26), (0.2547, 0.801, 13.26), (0.2886, 0.7191, 13.26), (-1.018, 0.2691, 13.26), (-0.9045, 0.5344, 13.26), (-0.9612, 0.4017, 13.26), (-0.9895, 0.3354, 13.26), (-0.9329, 0.4681, 13.26), (-1.006, 0.3023, 13.26), (-0.8232, 0.5742, 13.27), (-0.947, 0.4349, 13.26), (-0.9753, 0.3686, 13.26), (-0.9884, 0.1829, 13.27), (-0.9204, 0.5029, 13.26), (-0.7926, 0.264, 13.26), (-0.7091, 0.2986, 13.26), (-0.7438, 0.3826, 13.26), (-0.2637, -1.015, 13.26), (-0.5333, -0.9016, 13.26), (-0.3985, -0.9583, 13.26), (-0.3311, -0.9866, 13.26), (-0.4659, -0.9299, 13.26), (-0.2974, -1.003, 13.26), (-0.5733, -0.8199, 13.27), (-0.4322, -0.9441, 13.26), (-0.3648, -0.9724, 13.26), (-0.1782, -0.9858, 13.27), (-0.5013, -0.9175, 13.26), (-0.2599, -0.7884, 13.26), (-0.2947, -0.7045, 13.26), (-0.378, -0.739, 13.26), (1.005, -0.269, 24.3), (0.9003, -0.5209, 24.3), (0.9528, -0.3949, 24.3), (0.979, -0.332, 24.3), (0.9266, -0.4579, 24.3), (0.9944, -0.3005, 24.3), (0.8252, -0.5578, 24.3), (0.9397, -0.4264, 24.3), (0.9659, -0.3634, 24.3), (0.978, -0.1892, 24.3), (0.9151, -0.491, 24.3), (0.7494, -0.3749, 24.3), (0.7944, -0.2652, 24.3), (0.7172, -0.2972, 24.3), (0.2609, 1.016, 24.29), (0.5245, 0.9127, 24.29), (0.3927, 0.9646, 24.29), (0.3268, 0.9905, 24.29), (0.4586, 0.9386, 24.29), (0.2938, 1.006, 24.29), (0.5637, 0.8331, 24.29), (0.4256, 0.9516, 24.29), (0.3597, 0.9775, 24.29), (0.4932, 0.9274, 24.29), (0.1773, 0.9877, 24.29), (0.37, 0.7529, 24.29), (0.2547, 0.801, 24.29), (0.2886, 0.7191, 24.29), (-1.018, 0.2691, 24.29), (-0.9045, 0.5344, 24.29), (-0.9612, 0.4017, 24.29), (-0.9895, 0.3354, 24.29), (-0.9329, 0.4681, 24.29), (-1.006, 0.3023, 24.29), (-0.8232, 0.5742, 24.29), (-0.947, 0.4349, 24.29), (-0.9753, 0.3686, 24.29), (-0.9884, 0.1829, 24.29), (-0.9204, 0.5029, 24.29), (-0.7926, 0.264, 24.29), (-0.7091, 0.2986, 24.29), (-0.7438, 0.3826, 24.29), (-0.2637, -1.015, 24.29), (-0.5333, -0.9016, 24.29), (-0.3985, -0.9583, 24.29), (-0.3311, -0.9866, 24.29), (-0.4659, -0.9299, 24.29), (-0.2974, -1.003, 24.29), (-0.5733, -0.8199, 24.29), (-0.4322, -0.9441, 24.29), (-0.3648, -0.9724, 24.29), (-0.1782, -0.9858, 24.29), (-0.5013, -0.9175, 24.29), (-0.2599, -0.7884, 24.29), (-0.2947, -0.7045, 24.29), (-0.378, -0.739, 24.29), (-0.6378, -0.0142, 1.0), (-0.4651, -0.4311, 1.0), (-0.4944, -0.3604, 1.0), (-0.3611, -0.3052, 1.0), (0.05287, -0.1338, 1.0), (0.4667, 0.03766, 1.0), (0.6001, 0.09292, 1.0), (0.486, 0.3684, 1.0), (0.3526, 0.3132, 1.0), (-0.06126, 0.1418, 1.0), (-0.4752, -0.02969, 1.0), (-0.6085, -0.08492, 1.0), (0.361, -0.4903, 0.9898), (0.3053, -0.3562, 1.0), (0.1897, -0.07709, 1.0), (0.1326, 0.06067, 1.0), (0.07556, 0.1984, 1.0), (-0.0401, 0.4776, 1.0), (-0.09563, 0.6117, 1.0), (-0.3693, 0.4984, 1.0), (-0.3137, 0.3643, 1.0), (-0.1981, 0.08509, 1.0), (-0.141, -0.05267, 1.0), (-0.08394, -0.1904, 1.0), (0.03164, -0.4695, 1.0), (0.08708, -0.6038, 0.9898), (-0.7797, 0.3284, -2.044), (-0.3232, -0.7737, -2.044), (0.7713, -0.3204, -2.044), (0.3148, 0.7817, -2.044), (-0.2324, 0.555, -2.044), (-0.5793, -0.1644, -2.113), (0.2241, -0.547, -2.044), (-0.5061, 0.4417, -2.044), (-0.4652, -0.4399, -2.113), (-0.04957, -0.6604, -2.044), (0.04118, 0.6684, -2.044), (-0.6656, 0.05285, -2.044), (0.4977, -0.4337, -2.044), (-0.6711, 0.2665, -1.681), (-0.2915, -0.6501, -1.681), (0.6187, -0.2731, -1.681), (0.2391, 0.6435, -1.681), (-0.216, 0.455, -1.681), (-0.5044, -0.1433, -1.739), (0.1636, -0.4616, -1.681), (-0.4436, 0.3607, -1.681), (-0.4095, -0.3725, -1.739), (-0.06391, -0.5558, -1.681), (0.01155, 0.5492, -1.681), (-0.5762, 0.03732, -1.681), (0.3912, -0.3673, -1.681), (-0.6711, 0.2665, -1.201), (-0.2915, -0.6501, -1.201), (0.6187, -0.2731, -1.201), (0.2391, 0.6435, -1.201), (-0.216, 0.455, -1.201), (-0.5044, -0.1433, -1.259), (0.1636, -0.4616, -1.201), (-0.4436, 0.3607, -1.201), (-0.4095, -0.3725, -1.259), (-0.06391, -0.5558, -1.201), (0.01155, 0.5492, -1.201), (-0.5762, 0.03732, -1.201), (0.3912, -0.3673, -1.201)], [], [(40, 17, 72, 56, 88, 3, 19), (41, 21, 73, 57, 89, 5, 22), (42, 24, 74, 58, 90, 7, 25), (43, 27, 75, 59, 91, 9, 28), (44, 30, 76, 60, 92, 11, 31), (45, 33, 77, 61, 93, 13, 34), (46, 39, 79, 63, 95, 1, 18), (47, 36, 78, 62, 94, 15, 37), (16, 40, 19, 2), (0, 18, 40, 16), (18, 1, 64, 48, 80, 17, 40), (19, 3, 65, 49, 81, 21, 41), (23, 42, 25, 6), (4, 22, 42, 23), (22, 5, 66, 50, 82, 24, 42), (26, 43, 28, 8), (6, 25, 43, 26), (25, 7, 67, 51, 83, 27, 43), (29, 44, 31, 10), (8, 28, 44, 29), (28, 9, 68, 52, 84, 30, 44), (45, 12, 32), (45, 10, 31), (31, 11, 69, 53, 85, 33, 45), (38, 46, 18, 0), (14, 37, 46, 38), (37, 15, 71, 55, 87, 39, 46), (35, 47, 37, 14), (12, 34, 47, 35), (34, 13, 70, 54, 86, 36, 47), (45, 32, 10), (97, 105, 102, 108, 98, 6, 26, 8), (38, 0, 99, 106, 100, 103, 96, 14), (455, 114, 109, 454), (85, 454, 109, 33), (462, 115, 111, 452, 463), (463, 452, 111, 93, 61, 77), (81, 459, 110, 21), (472, 471, 116, 115), (473, 472, 115, 462), (475, 474, 114, 455), (477, 113, 91, 59, 75), (116, 55, 71), (458, 110, 119, 457), (459, 112, 118, 460), (477, 476, 123, 113), (73, 458, 121, 89, 57), (464, 465, 128, 129), (466, 467, 127, 456), (468, 469, 126, 461), (469, 470, 125, 126), (470, 79, 39, 125), (464, 129, 27, 83), (118, 180, 179, 117), (67, 7, 133, 153), (90, 168, 133, 7), (52, 68, 154, 144), (116, 71, 157, 178), (76, 160, 148, 60), (86, 54, 145, 165), (91, 169, 134, 9), (117, 179, 173, 95), (65, 3, 131, 151), (30, 84, 164, 140), (122, 183, 182, 121), (94, 62, 149, 172), (70, 13, 136, 156), (92, 170, 135, 11), (67, 153, 181, 120), (54, 70, 156, 145), (80, 48, 142, 162), (118, 112, 175, 180), (89, 121, 182, 167), (62, 78, 161, 149), (68, 9, 134, 154), (56, 146, 166, 88), (93, 171, 136, 13), (78, 36, 141, 161), (36, 86, 165, 141), (69, 155, 185, 124), (48, 64, 150, 142), (115, 116, 178, 177), (15, 94, 172, 137), (72, 158, 146, 56), (115, 177, 174, 111), (66, 5, 132, 152), (82, 50, 143, 163), (71, 15, 137, 157), (64, 1, 130, 150), (30, 140, 160, 76), (17, 80, 162, 138), (58, 147, 168, 90), (1, 95, 173, 130), (93, 111, 174, 171), (88, 166, 131, 3), (122, 120, 181, 183), (50, 66, 152, 143), (123, 184, 176, 113), (69, 11, 135, 155), (24, 139, 159, 74), (74, 159, 147, 58), (112, 65, 151, 175), (89, 167, 132, 5), (84, 52, 144, 164), (17, 138, 158, 72), (24, 82, 163, 139), (91, 113, 176, 169), (124, 185, 184, 123), (60, 148, 170, 92), (170, 135, 191, 226), (164, 144, 200, 220), (153, 181, 237, 209), (139, 163, 219, 195), (157, 137, 193, 213), (184, 176, 232, 240), (144, 154, 210, 200), (150, 130, 186, 206), (171, 136, 192, 227), (185, 184, 240, 241), (165, 145, 201, 221), (140, 164, 220, 196), (138, 158, 214, 194), (169, 176, 232, 225), (145, 156, 212, 201), (151, 131, 187, 207), (137, 172, 228, 193), (183, 182, 238, 239), (146, 166, 222, 202), (141, 165, 221, 197), (139, 159, 215, 195), (178, 157, 213, 234), (158, 146, 202, 214), (152, 132, 188, 208), (130, 173, 229, 186), (167, 182, 238, 223), (147, 168, 224, 203), (166, 131, 187, 222), (140, 160, 216, 196), (180, 175, 231, 236), (159, 147, 203, 215), (153, 133, 189, 209), (177, 174, 230, 233), (155, 185, 241, 211), (148, 170, 226, 204), (167, 132, 188, 223), (161, 141, 197, 217), (183, 181, 237, 239), (160, 148, 204, 216), (154, 134, 190, 210), (171, 174, 230, 227), (172, 149, 205, 228), (168, 133, 189, 224), (162, 142, 198, 218), (180, 179, 235, 236), (149, 161, 217, 205), (175, 151, 207, 231), (155, 135, 191, 211), (142, 150, 206, 198), (169, 134, 190, 225), (163, 143, 199, 219), (179, 173, 229, 235), (138, 162, 218, 194), (156, 136, 192, 212), (177, 178, 234, 233), (143, 152, 208, 199), (211, 241, 255, 248), (241, 240, 254, 255), (225, 232, 253, 251), (240, 232, 253, 254), (226, 191, 243, 252), (225, 190, 242, 251), (196, 220, 250, 244), (216, 204, 246, 249), (200, 210, 247, 245), (204, 226, 252, 246), (220, 200, 245, 250), (196, 216, 249, 244), (211, 191, 243, 248), (210, 190, 242, 247), (223, 238, 268, 265), (239, 238, 268, 269), (209, 237, 267, 262), (239, 237, 267, 269), (224, 189, 257, 266), (223, 188, 256, 265), (195, 219, 264, 258), (215, 203, 260, 263), (199, 208, 261, 259), (203, 224, 266, 260), (219, 199, 259, 264), (195, 215, 263, 258), (209, 189, 257, 262), (208, 188, 256, 261), (235, 229, 280, 282), (236, 235, 282, 283), (236, 231, 281, 283), (231, 207, 276, 281), (186, 229, 280, 270), (222, 187, 271, 279), (194, 218, 278, 272), (214, 202, 274, 277), (198, 206, 275, 273), (202, 222, 279, 274), (218, 198, 273, 278), (194, 214, 277, 272), (207, 187, 271, 276), (206, 186, 270, 275), (248, 304, 311, 255), (270, 280, 336, 326), (261, 256, 312, 317), (213, 193, 285, 290), (249, 305, 302, 246), (272, 328, 333, 277), (227, 293, 284, 192), (265, 321, 312, 256), (221, 201, 287, 292), (281, 276, 332, 337), (262, 257, 313, 318), (244, 250, 306, 300), (201, 212, 289, 287), (278, 273, 329, 334), (247, 242, 298, 303), (266, 322, 313, 257), (193, 228, 294, 285), (283, 281, 337, 339), (197, 221, 292, 286), (258, 314, 319, 263), (234, 213, 290, 297), (251, 307, 298, 242), (274, 330, 335, 279), (269, 267, 323, 325), (248, 243, 299, 304), (283, 339, 338, 282), (264, 259, 315, 320), (252, 308, 299, 243), (273, 275, 331, 329), (233, 296, 295, 230), (244, 300, 305, 249), (262, 318, 323, 267), (282, 338, 336, 280), (260, 316, 322, 266), (254, 310, 309, 253), (217, 197, 286, 291), (277, 333, 330, 274), (227, 230, 295, 293), (250, 245, 301, 306), (269, 325, 324, 268), (228, 205, 288, 294), (259, 261, 317, 315), (251, 253, 309, 307), (205, 217, 291, 288), (272, 278, 334, 328), (246, 302, 308, 252), (265, 268, 324, 321), (275, 270, 326, 331), (263, 319, 316, 260), (255, 311, 310, 254), (279, 335, 327, 271), (212, 192, 284, 289), (233, 234, 297, 296), (245, 247, 303, 301), (276, 271, 327, 332), (258, 264, 320, 314), (321, 324, 352, 349), (325, 324, 352, 353), (318, 323, 351, 346), (325, 323, 351, 353), (322, 313, 341, 350), (321, 312, 340, 349), (314, 320, 348, 342), (319, 316, 344, 347), (315, 317, 345, 343), (316, 322, 350, 344), (320, 315, 343, 348), (314, 319, 347, 342), (318, 313, 341, 346), (317, 312, 340, 345), (338, 336, 364, 366), (339, 338, 366, 367), (339, 337, 365, 367), (337, 332, 360, 365), (326, 336, 364, 354), (335, 327, 355, 363), (328, 334, 362, 356), (333, 330, 358, 361), (329, 331, 359, 357), (330, 335, 363, 358), (334, 329, 357, 362), (328, 333, 361, 356), (332, 327, 355, 360), (331, 326, 354, 359), (297, 290, 374, 381), (296, 297, 381, 380), (293, 295, 379, 377), (296, 295, 379, 380), (285, 294, 378, 369), (293, 284, 368, 377), (286, 292, 376, 370), (288, 291, 375, 372), (287, 289, 373, 371), (294, 288, 372, 378), (292, 287, 371, 376), (291, 286, 370, 375), (290, 285, 369, 374), (289, 284, 368, 373), (304, 311, 395, 388), (311, 310, 394, 395), (307, 309, 393, 391), (310, 309, 393, 394), (308, 299, 383, 392), (307, 298, 382, 391), (300, 306, 390, 384), (305, 302, 386, 389), (301, 303, 387, 385), (302, 308, 392, 386), (306, 301, 385, 390), (300, 305, 389, 384), (304, 299, 383, 388), (303, 298, 382, 387), (367, 365, 421, 423), (342, 398, 403, 347), (384, 390, 446, 440), (358, 414, 419, 363), (381, 374, 430, 437), (353, 351, 407, 409), (387, 382, 438, 443), (372, 375, 431, 428), (348, 343, 399, 404), (367, 423, 422, 366), (391, 447, 438, 382), (357, 359, 415, 413), (346, 402, 407, 351), (388, 383, 439, 444), (370, 376, 432, 426), (344, 400, 406, 350), (366, 422, 420, 364), (373, 368, 424, 429), (392, 448, 439, 383), (361, 417, 414, 358), (353, 409, 408, 352), (384, 440, 445, 389), (377, 433, 424, 368), (343, 345, 401, 399), (394, 450, 449, 393), (374, 369, 425, 430), (356, 362, 418, 412), (349, 352, 408, 405), (390, 385, 441, 446), (359, 354, 410, 415), (369, 378, 434, 425), (347, 403, 400, 344), (391, 393, 449, 447), (375, 370, 426, 431), (363, 419, 411, 355), (386, 442, 448, 392), (360, 355, 411, 416), (380, 436, 435, 379), (342, 348, 404, 398), (395, 451, 450, 394), (376, 371, 427, 432), (345, 340, 396, 401), (354, 364, 420, 410), (385, 387, 443, 441), (356, 412, 417, 361), (377, 379, 435, 433), (349, 405, 396, 340), (388, 444, 451, 395), (378, 372, 428, 434), (346, 341, 397, 402), (365, 360, 416, 421), (389, 445, 442, 386), (362, 357, 413, 418), (380, 381, 437, 436), (350, 406, 397, 341), (371, 373, 429, 427), (121, 458, 457, 122), (465, 466, 456, 128), (476, 475, 455, 123), (123, 455, 454, 453, 124), (124, 453, 454, 85, 53, 69), (21, 110, 458, 73), (114, 462, 463, 109), (474, 473, 462, 114), (467, 468, 461, 127), (110, 459, 460, 119), (49, 65, 112, 459, 81), (109, 463, 77, 33), (118, 117, 470, 469), (460, 118, 469, 468), (119, 460, 468, 467), (457, 119, 467, 466), (122, 457, 466, 465), (120, 122, 465, 464), (120, 464, 83, 51, 67), (117, 95, 63, 79, 470), (129, 128, 476, 477), (128, 456, 475, 476), (456, 127, 474, 475), (127, 461, 473, 474), (461, 126, 472, 473), (126, 125, 471, 472), (125, 39, 87, 471), (129, 477, 75, 27), (87, 55, 116), (471, 87, 116), (16, 99, 0), (2, 99, 16), (4, 98, 20), (20, 99, 2), (20, 98, 99), (41, 20, 2), (41, 2, 19), (41, 4, 20), (41, 22, 4), (98, 4, 23), (6, 98, 23), (10, 97, 29), (29, 97, 8), (45, 34, 12), (104, 97, 10, 32, 12, 96, 107, 101), (35, 14, 96), (12, 35, 96), (99, 98, 480, 481), (481, 480, 493, 494), (98, 108, 490, 480), (107, 96, 478, 489), (106, 99, 481, 488), (102, 105, 487, 484), (104, 101, 483, 486), (103, 100, 482, 485), (108, 102, 484, 490), (101, 107, 489, 483), (100, 106, 488, 482), (105, 97, 479, 487), (97, 104, 486, 479), (96, 103, 485, 478), (494, 493, 506, 507), (480, 490, 503, 493), (489, 478, 491, 502), (488, 481, 494, 501), (484, 487, 500, 497), (486, 483, 496, 499), (485, 482, 495, 498), (490, 484, 497, 503), (483, 489, 502, 496), (482, 488, 501, 495), (487, 479, 492, 500), (479, 486, 499, 492), (478, 485, 498, 491), (515, 504, 511, 508, 514, 507, 506, 516, 510, 513, 505, 512, 509), (493, 503, 516, 506), (502, 491, 504, 515), (501, 494, 507, 514), (497, 500, 513, 510), (499, 496, 509, 512), (498, 495, 508, 511), (503, 497, 510, 516), (496, 502, 515, 509), (495, 501, 514, 508), (500, 492, 505, 513), (492, 499, 512, 505), (491, 498, 511, 504)])
me_cylinder_005.use_remesh_preserve_volume = False
me_cylinder_005.use_remesh_preserve_attributes = False
me_cylinder_005.use_mirror_vertex_groups = False
me_cylinder_005.use_mirror_topology = True
me_cylinder_005.update()
me_cylinder_003 = bpy.data.meshes.new('Cylinder.003')
me_cylinder_003.from_pydata([], [], [])
me_cylinder_003.use_remesh_preserve_volume = False
me_cylinder_003.use_remesh_preserve_attributes = False
me_cylinder_003.use_mirror_x = True
me_cylinder_003.update()
me_cylinder_001 = bpy.data.meshes.new('Cylinder.001')
me_cylinder_001.from_pydata([], [], [])
me_cylinder_001.use_remesh_preserve_volume = False
me_cylinder_001.use_remesh_preserve_attributes = False
me_cylinder_001.use_mirror_x = True
me_cylinder_001.use_mirror_topology = True
me_cylinder_001.update()
me_cylinder = bpy.data.meshes.new('Cylinder')
me_cylinder.from_pydata([], [], [])
me_cylinder.use_remesh_preserve_volume = False
me_cylinder.use_remesh_preserve_attributes = False
me_cylinder.use_mirror_vertex_groups = False
me_cylinder.update()

# ---- objects
ob_cylinder_003 = bpy.data.objects.new('Cylinder.003', me_cylinder_002)
ob_cylinder_004 = bpy.data.objects.new('Cylinder.004', me_cylinder_005)
ob_cylinder_002 = bpy.data.objects.new('Cylinder.002', me_cylinder_003)
ob_cylinder_001 = bpy.data.objects.new('Cylinder.001', me_cylinder_001)
ob_cylinder = bpy.data.objects.new('Cylinder', me_cylinder)
ob_lamp = bpy.data.objects.new('Lamp', light_lamp)
ob_camera = bpy.data.objects.new('Camera', cam_camera)

# ---- transforms, parenting, visibility, modifiers, constraints
ob_cylinder_003.location = (0.0002709, -0.009045, 0.03863)
ob_cylinder_003.rotation_euler = (3.142, -3.142, 2.749)
ob_cylinder_003.scale = (1.0, 1.0, 0.05306)
ob_cylinder_003.lineart.crease_threshold = 0.0
ob_cylinder_004.location = (0.0, 0.0, 2.575)
ob_cylinder_004.rotation_euler = (3.142, -1.226e-05, 0.3927)
ob_cylinder_004.scale = (1.0, 1.0, 0.05306)
ob_cylinder_004.lineart.crease_threshold = 0.0
ob_cylinder_002.location = (0.0, 0.0, 0.0)
ob_cylinder_002.rotation_euler = (0.0, -0.0, 0.3926)
ob_cylinder_002.scale = (1.0, 1.0, 0.06696)
ob_cylinder_002.lineart.crease_threshold = 0.0
ob_cylinder_002.use_mesh_mirror_x = True
ob_cylinder_001.location = (0.0, 0.0, 0.0)
ob_cylinder_001.rotation_euler = (0.0, -0.0, -0.3845)
ob_cylinder_001.scale = (1.0, 1.0, -0.05569)
ob_cylinder_001.lineart.crease_threshold = 0.0
ob_cylinder_001.use_mesh_mirror_x = True
ob_cylinder.location = (0.0, 0.0, 0.0)
ob_cylinder.scale = (1.0, 1.0, -0.07036)
ob_cylinder.lineart.crease_threshold = 0.0
ob_lamp.location = (4.076, 1.005, 5.904)
ob_lamp.rotation_euler = (0.6503, 0.05522, 1.866)
ob_lamp.lock_rotations_4d = False
ob_lamp.empty_display_type = 'ARROWS'
ob_lamp.color = (0.0, 0.0, 0.0, 0.0)
ob_lamp.lineart.crease_threshold = 0.0
ob_camera.location = (7.481, -6.508, 5.344)
ob_camera.rotation_euler = (1.109, 0.01082, 0.8149)
ob_camera.lock_rotations_4d = False
ob_camera.empty_display_type = 'ARROWS'
ob_camera.color = (0.0, 0.0, 0.0, 0.0)
ob_camera.display_type = 'WIRE'
ob_camera.lineart.crease_threshold = 0.0

# ---- collection membership
col_collection_1.objects.link(ob_cylinder_003)
col_collection_1.objects.link(ob_cylinder_004)
col_collection_1.objects.link(ob_cylinder_002)
col_collection_1.objects.link(ob_cylinder_001)
col_collection_1.objects.link(ob_cylinder)
col_collection_1.objects.link(ob_lamp)
col_collection_1.objects.link(ob_camera)

# ---- scene / render settings (as saved in the file)
scene.camera = ob_camera
scene.frame_start = 1; scene.frame_end = 250; scene.frame_set(1)
scene.render.engine = 'BLENDER_EEVEE_NEXT'
scene.render.resolution_percentage = 50
scene.render.dither_intensity = 0.0
scene.cycles.use_denoising = False
scene.cycles.samples = 10
scene.cycles.sampling_pattern = 'TABULATED_SOBOL'
scene.cycles.light_sampling_threshold = 0.0
scene.cycles.use_adaptive_sampling = False
scene.cycles.use_light_tree = False
scene.cycles.blur_glossy = 0.0
scene.cycles.pixel_filter_type = 'GAUSSIAN'
scene.cycles.sample_clamp_indirect = 0.0
scene.view_settings.view_transform = 'Standard'
bpy.context.view_layer.update()
